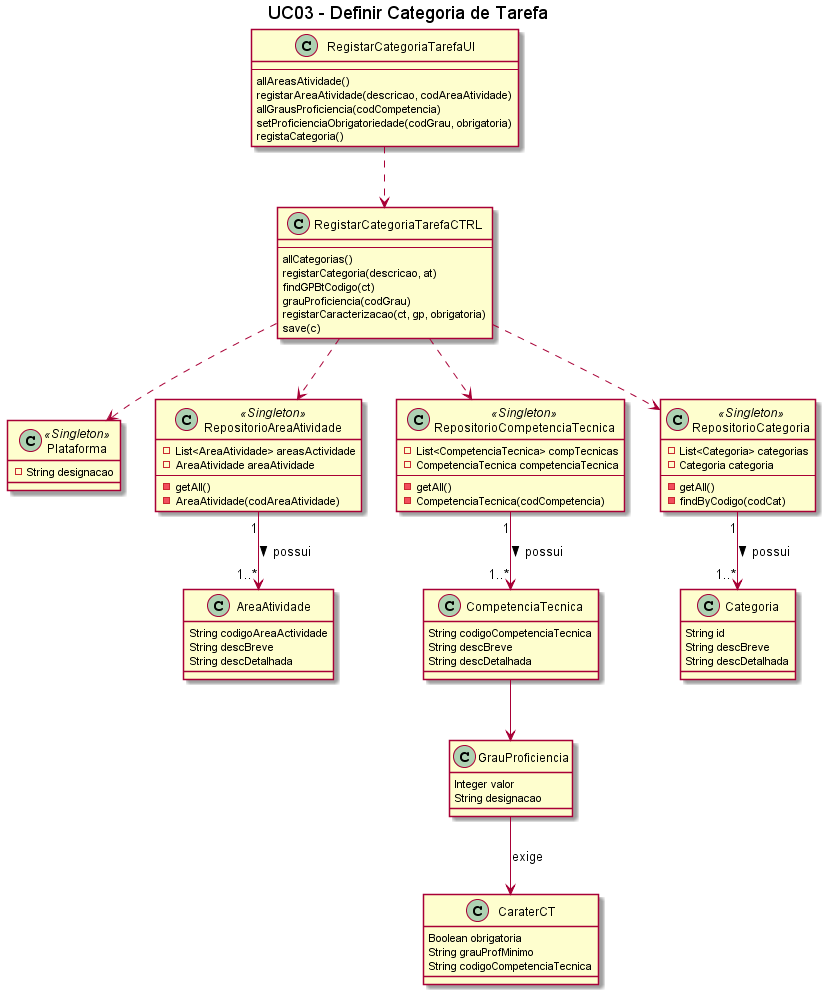

The diagram above was rendered by PlantUML. Its source (embedded in the PNG):
@startuml
title UC03 - Definir Categoria de Tarefa

class Plataforma <<Singleton>> {
    -String designacao
}

class RegistarCategoriaTarefaUI{
    --
    allAreasAtividade()
    registarAreaAtividade(descricao, codAreaAtividade)
    allGrausProficiencia(codCompetencia)
    setProficienciaObrigatoriedade(codGrau, obrigatoria)
    registaCategoria()
}

class RegistarCategoriaTarefaCTRL{
   --
   allCategorias()
   registarCategoria(descricao, at)
   findGPBtCodigo(ct)
   grauProficiencia(codGrau)
   registarCaracterizacao(ct, gp, obrigatoria)
   save(c)
}

class AreaAtividade{
    String codigoAreaActividade
    String descBreve
    String descDetalhada
}

class CompetenciaTecnica{
    String codigoCompetenciaTecnica
    String descBreve
    String descDetalhada
}

class Categoria{
    String id 
    String descBreve
    String descDetalhada
}

class GrauProficiencia{
    Integer valor
    String designacao
}

class CaraterCT{
    Boolean obrigatoria
    String grauProfMinimo
    String codigoCompetenciaTecnica
}

class RepositorioAreaAtividade <<Singleton>>{
    -List<AreaAtividade> areasActividade
    -AreaAtividade areaAtividade
    --
    -getAll()
    -AreaAtividade(codAreaAtividade)
}

class RepositorioCompetenciaTecnica <<Singleton>>{
    -List<CompetenciaTecnica> compTecnicas
    -CompetenciaTecnica competenciaTecnica
    --
    -getAll()
    -CompetenciaTecnica(codCompetencia)
}

class RepositorioCategoria <<Singleton>>{
    -List<Categoria> categorias
    -Categoria categoria
    --
    -getAll()
    -findByCodigo(codCat)    
}

RegistarCategoriaTarefaUI ..> RegistarCategoriaTarefaCTRL
RegistarCategoriaTarefaCTRL ..> Plataforma
RegistarCategoriaTarefaCTRL ..> RepositorioAreaAtividade
RegistarCategoriaTarefaCTRL ..> RepositorioCategoria
RegistarCategoriaTarefaCTRL ..> RepositorioCompetenciaTecnica
RepositorioAreaAtividade "1" --> "1..*" AreaAtividade: possui >
RepositorioCategoria "1" --> "1..*"  Categoria: possui >
RepositorioCompetenciaTecnica "1" --> "1..*" CompetenciaTecnica: possui >
CompetenciaTecnica --> GrauProficiencia
GrauProficiencia --> CaraterCT: exige

@enduml